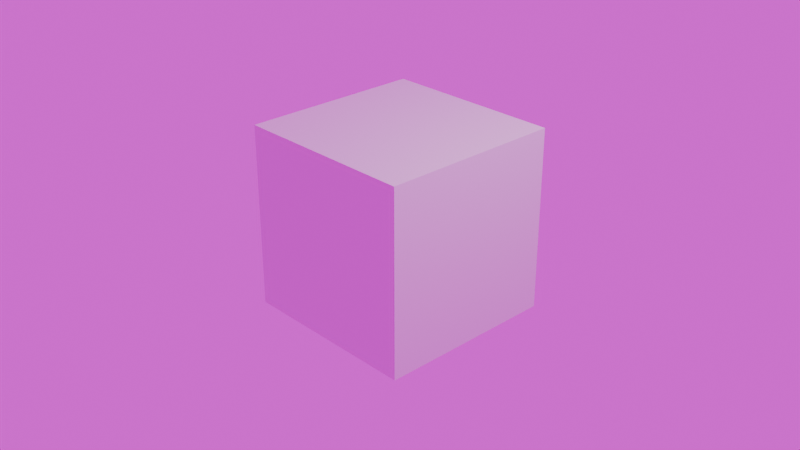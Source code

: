 # Source: Renderalexdeign.blend  (saved by Blender 5.2.45; exported with 4.5.12 LTS)
import bpy
from mathutils import Matrix  # noqa: F401  (used for matrix-valued properties, if any)

bpy.ops.wm.read_factory_settings(use_empty=True)
scene = bpy.context.scene
scene.name = 'Scene'

# ---- collections
col_collection = bpy.data.collections.new('Collection'); scene.collection.children.link(col_collection)

# ---- images (referenced by path relative to the original .blend; pixels are not part of the script)
import os
ASSET_DIR = os.environ.get("B2B_ASSET_DIR", "")  # directory of the original .blend (textures are referenced by path, not embedded)
HERE = os.path.dirname(os.path.abspath(__file__))  # packed textures are extracted next to this script under _unpacked/

def load_image(name, relpath, width, height, colorspace="sRGB"):
    """Load a texture the original file referenced (path relative to the .blend, or extracted next to this script)."""
    p = next((c for c in (os.path.join(HERE, relpath), os.path.join(ASSET_DIR, relpath)) if relpath and os.path.exists(c)), "")
    if p:
        img = bpy.data.images.load(p, check_existing=True)
        img.name = name
    else:  # same state as the original file: an image datablock whose file is absent (Cycles renders it pink)
        img = bpy.data.images.new(name, width, height)
        img.source = "FILE"
        img.filepath = "//" + (relpath or name)
    img.colorspace_settings.name = colorspace
    return img
img_01_renderalexdesign_4k_exr = load_image('01_renderalexdesign_4k.exr', '03_Iluminacao_HDRI/01_renderalexdesign_4k.exr', 1024, 1024, 'Linear Rec.709')

# ---- materials (node trees are filled in below, after node groups)
mat_material = bpy.data.materials.new('Material')
mat_material.alpha_threshold = 0.0
mat_material.use_backface_culling_lightprobe_volume = False
mat_material.roughness = 0.5
mat_material.line_color = (0.0, 0.0, 0.0, 1.0)

# ---- material node trees
mat_material.use_nodes = True; mat_material.node_tree.nodes.clear()
_N = mat_material.node_tree.nodes; _L = mat_material.node_tree.links
n0 = _N.new('ShaderNodeOutputMaterial'); n0.name = 'Material Output'; n0.location = (200, 100)
n1 = _N.new('ShaderNodeBsdfPrincipled'); n1.name = 'Principled BSDF'; n1.location = (-200, 100)
n1.inputs[10].default_value = 0.005
_L.new(n1.outputs[0], n0.inputs[0])
n0.is_active_output = True

# ---- world
world_world = bpy.data.worlds.new('World'); scene.world = world_world
world_world.use_nodes = True; world_world.node_tree.nodes.clear()
_N = world_world.node_tree.nodes; _L = world_world.node_tree.links
n0 = _N.new('ShaderNodeTexCoord'); n0.name = 'Texture Coordinate'; n0.location = (-800, 0)
n1 = _N.new('ShaderNodeMapping'); n1.name = 'Mapping'; n1.location = (-550, 0)
n2 = _N.new('ShaderNodeTexEnvironment'); n2.name = 'Environment Texture'; n2.location = (-300, 0)
n2.image = img_01_renderalexdesign_4k_exr
n3 = _N.new('ShaderNodeBackground'); n3.name = 'Background'; n3.location = (-50, 0)
n4 = _N.new('ShaderNodeOutputWorld'); n4.name = 'World Output'; n4.location = (200, 0)
_L.new(n0.outputs[0], n1.inputs[0])
_L.new(n1.outputs[0], n2.inputs[0])
_L.new(n2.outputs[0], n3.inputs[0])
_L.new(n3.outputs[0], n4.inputs[0])
n4.is_active_output = True
world_world.color = (0.05088, 0.05088, 0.05088)
world_world.sun_shadow_jitter_overblur = 0.0

# ---- cameras
cam_camera = bpy.data.cameras.new('Camera')
cam_camera.clip_end = 100.0
cam_camera.ortho_scale = 7.314

# ---- lights
light_light = bpy.data.lights.new('Light', 'POINT')
light_light.energy = 1000.0
light_light.shadow_soft_size = 0.1

# ---- meshes
me_cube = bpy.data.meshes.new('Cube')
me_cube.from_pydata([(1.0, 1.0, 1.0), (1.0, 1.0, -1.0), (1.0, -1.0, 1.0), (1.0, -1.0, -1.0), (-1.0, 1.0, 1.0), (-1.0, 1.0, -1.0), (-1.0, -1.0, 1.0), (-1.0, -1.0, -1.0)], [], [(0, 4, 6, 2), (3, 2, 6, 7), (7, 6, 4, 5), (5, 1, 3, 7), (1, 0, 2, 3), (5, 4, 0, 1)])
_uv = me_cube.uv_layers.new(name='UVMap')
_uv.uv.foreach_set('vector', [0.625, 0.5, 0.875, 0.5, 0.875, 0.75, 0.625, 0.75, 0.375, 0.75, 0.625, 0.75, 0.625, 1.0, 0.375, 1.0, 0.375, 0.0, 0.625, 0.0, 0.625, 0.25, 0.375, 0.25, 0.125, 0.5, 0.375, 0.5, 0.375, 0.75, 0.125, 0.75, 0.375, 0.5, 0.625, 0.5, 0.625, 0.75, 0.375, 0.75, 0.375, 0.25, 0.625, 0.25, 0.625, 0.5, 0.375, 0.5])
me_cube.materials.append(mat_material)
me_cube.use_mirror_vertex_groups = False
me_cube.update()

# ---- objects
ob_cube = bpy.data.objects.new('Cube', me_cube)
ob_light = bpy.data.objects.new('Light', light_light)
ob_camera = bpy.data.objects.new('Camera', cam_camera)

# ---- transforms, parenting, visibility, modifiers, constraints
ob_cube.location = (0.0, 0.0, 0.0)
ob_cube.lock_rotations_4d = False
ob_cube.empty_display_type = 'ARROWS'
ob_cube.lineart.crease_threshold = 0.0
ob_light.location = (4.076, 1.005, 5.904)
ob_light.rotation_euler = (0.6503, 0.05522, 1.866)
ob_light.lock_rotations_4d = False
ob_light.empty_display_type = 'ARROWS'
ob_light.color = (0.0, 0.0, 0.0, 0.0)
ob_light.lineart.crease_threshold = 0.0
ob_camera.location = (7.359, -6.926, 4.958)
ob_camera.rotation_euler = (1.109, 0.0, 0.8149)
ob_camera.lock_rotations_4d = False
ob_camera.empty_display_type = 'ARROWS'
ob_camera.color = (0.0, 0.0, 0.0, 0.0)
ob_camera.display_type = 'WIRE'
ob_camera.lineart.crease_threshold = 0.0

# ---- collection membership
col_collection.objects.link(ob_cube)
col_collection.objects.link(ob_light)
col_collection.objects.link(ob_camera)

# ---- scene / render settings (as saved in the file)
scene.camera = ob_camera
scene.frame_start = 1; scene.frame_end = 250; scene.frame_set(1)
scene.render.engine = 'CYCLES'
scene.render.image_settings.color_mode = 'RGB'
scene.render.image_settings.color_depth = '16'
scene.render.bake_bias = 0.0
scene.render.bake_samples = 0
scene.render.use_simplify = True
scene.render.compositor_device = 'GPU'
scene.cycles.samples = 300
scene.cycles.texture_limit = '2048'
scene.cycles.texture_limit_render = '2048'
scene.eevee.use_volume_custom_range = False
scene.eevee.fast_gi_thickness_near = 0.1
scene.eevee.fast_gi_thickness_far = 0.0
scene.eevee.ray_tracing_options.screen_trace_thickness = 0.1
bpy.context.view_layer.update()
